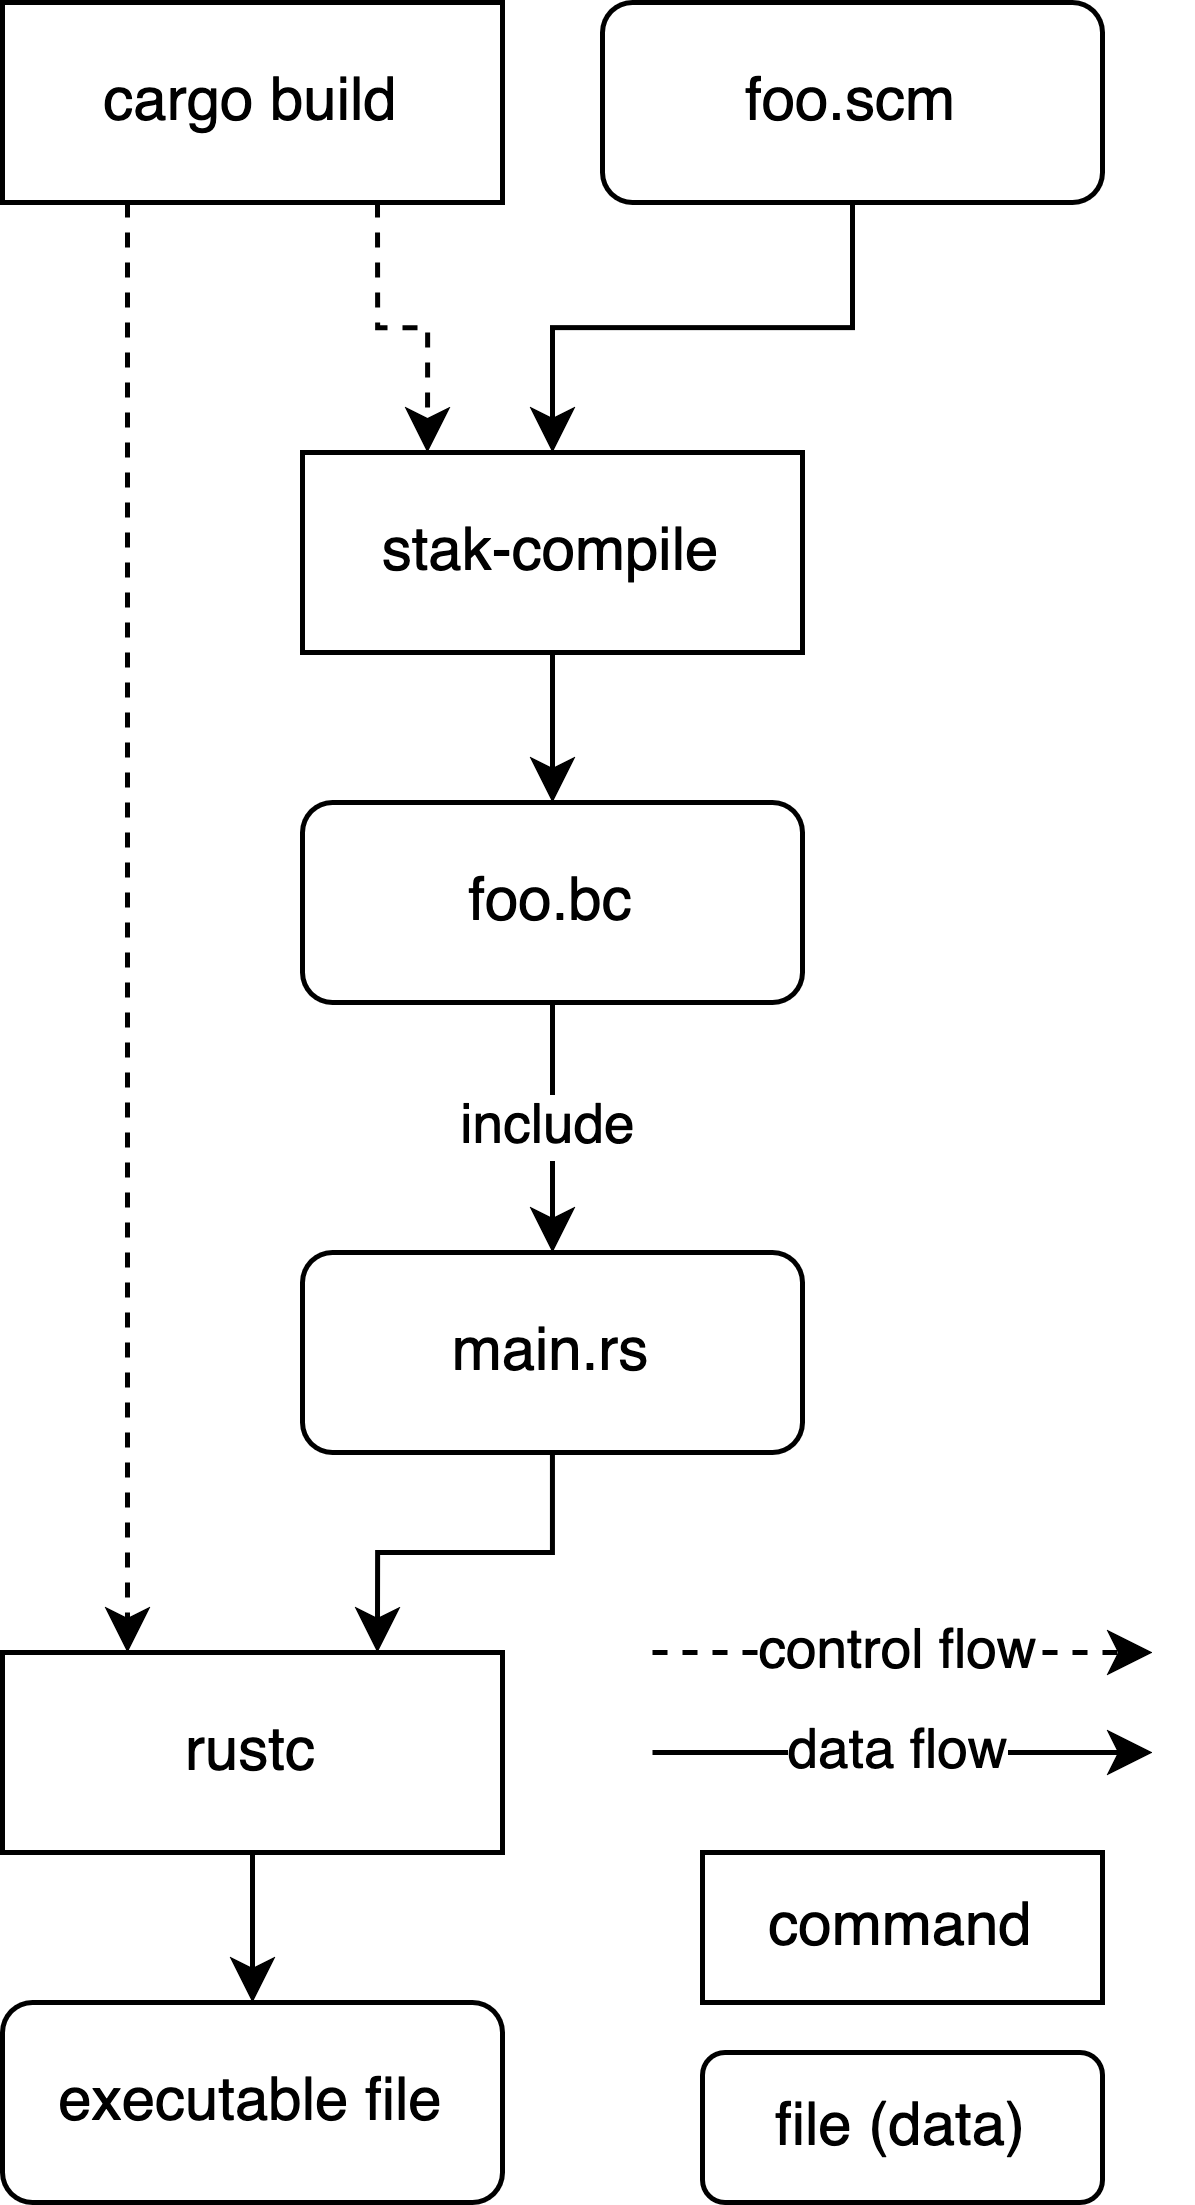

The diagram above was exported from draw.io. Its source (the exported page's mxGraphModel, read from the mxfile embedded in the PNG):
<mxGraphModel dx="558" dy="366" grid="1" gridSize="10" guides="1" tooltips="1" connect="1" arrows="1" fold="1" page="1" pageScale="1" pageWidth="850" pageHeight="1100" math="0" shadow="0">
  <root>
    <mxCell id="0" />
    <mxCell id="1" parent="0" />
    <mxCell id="yJTYoWO8Eg_gIqgCEfI9-17" style="edgeStyle=orthogonalEdgeStyle;rounded=0;orthogonalLoop=1;jettySize=auto;html=1;exitX=0.25;exitY=1;exitDx=0;exitDy=0;entryX=0.25;entryY=0;entryDx=0;entryDy=0;dashed=1;" edge="1" parent="1" source="yJTYoWO8Eg_gIqgCEfI9-1" target="yJTYoWO8Eg_gIqgCEfI9-5">
      <mxGeometry relative="1" as="geometry" />
    </mxCell>
    <mxCell id="yJTYoWO8Eg_gIqgCEfI9-22" style="edgeStyle=orthogonalEdgeStyle;rounded=0;orthogonalLoop=1;jettySize=auto;html=1;exitX=0.75;exitY=1;exitDx=0;exitDy=0;entryX=0.25;entryY=0;entryDx=0;entryDy=0;dashed=1;" edge="1" parent="1" source="yJTYoWO8Eg_gIqgCEfI9-1" target="yJTYoWO8Eg_gIqgCEfI9-2">
      <mxGeometry relative="1" as="geometry" />
    </mxCell>
    <mxCell id="yJTYoWO8Eg_gIqgCEfI9-1" value="cargo build" style="rounded=0;whiteSpace=wrap;html=1;" vertex="1" parent="1">
      <mxGeometry x="320" y="120" width="100" height="40" as="geometry" />
    </mxCell>
    <mxCell id="yJTYoWO8Eg_gIqgCEfI9-10" style="edgeStyle=orthogonalEdgeStyle;rounded=0;orthogonalLoop=1;jettySize=auto;html=1;exitX=0.5;exitY=1;exitDx=0;exitDy=0;entryX=0.5;entryY=0;entryDx=0;entryDy=0;" edge="1" parent="1" source="yJTYoWO8Eg_gIqgCEfI9-2" target="yJTYoWO8Eg_gIqgCEfI9-9">
      <mxGeometry relative="1" as="geometry" />
    </mxCell>
    <mxCell id="yJTYoWO8Eg_gIqgCEfI9-2" value="&lt;div&gt;stak-compile&lt;/div&gt;" style="rounded=0;whiteSpace=wrap;html=1;" vertex="1" parent="1">
      <mxGeometry x="380" y="210" width="100" height="40" as="geometry" />
    </mxCell>
    <mxCell id="yJTYoWO8Eg_gIqgCEfI9-21" style="edgeStyle=orthogonalEdgeStyle;rounded=0;orthogonalLoop=1;jettySize=auto;html=1;exitX=0.5;exitY=1;exitDx=0;exitDy=0;entryX=0.5;entryY=0;entryDx=0;entryDy=0;" edge="1" parent="1" source="yJTYoWO8Eg_gIqgCEfI9-3" target="yJTYoWO8Eg_gIqgCEfI9-2">
      <mxGeometry relative="1" as="geometry" />
    </mxCell>
    <mxCell id="yJTYoWO8Eg_gIqgCEfI9-3" value="foo.scm" style="rounded=1;whiteSpace=wrap;html=1;glass=0;shadow=0;" vertex="1" parent="1">
      <mxGeometry x="440" y="120" width="100" height="40" as="geometry" />
    </mxCell>
    <mxCell id="yJTYoWO8Eg_gIqgCEfI9-13" style="edgeStyle=orthogonalEdgeStyle;rounded=0;orthogonalLoop=1;jettySize=auto;html=1;exitX=0.5;exitY=1;exitDx=0;exitDy=0;entryX=0.75;entryY=0;entryDx=0;entryDy=0;" edge="1" parent="1" source="yJTYoWO8Eg_gIqgCEfI9-4" target="yJTYoWO8Eg_gIqgCEfI9-5">
      <mxGeometry relative="1" as="geometry" />
    </mxCell>
    <mxCell id="yJTYoWO8Eg_gIqgCEfI9-4" value="main.rs" style="rounded=1;whiteSpace=wrap;html=1;glass=0;shadow=0;" vertex="1" parent="1">
      <mxGeometry x="380" y="370" width="100" height="40" as="geometry" />
    </mxCell>
    <mxCell id="yJTYoWO8Eg_gIqgCEfI9-20" style="edgeStyle=orthogonalEdgeStyle;rounded=0;orthogonalLoop=1;jettySize=auto;html=1;exitX=0.5;exitY=1;exitDx=0;exitDy=0;entryX=0.5;entryY=0;entryDx=0;entryDy=0;" edge="1" parent="1" source="yJTYoWO8Eg_gIqgCEfI9-5" target="yJTYoWO8Eg_gIqgCEfI9-19">
      <mxGeometry relative="1" as="geometry" />
    </mxCell>
    <mxCell id="yJTYoWO8Eg_gIqgCEfI9-5" value="&lt;div&gt;rustc&lt;/div&gt;" style="rounded=0;whiteSpace=wrap;html=1;glass=0;shadow=0;" vertex="1" parent="1">
      <mxGeometry x="320" y="450" width="100" height="40" as="geometry" />
    </mxCell>
    <mxCell id="yJTYoWO8Eg_gIqgCEfI9-14" style="edgeStyle=orthogonalEdgeStyle;rounded=0;orthogonalLoop=1;jettySize=auto;html=1;exitX=0.5;exitY=1;exitDx=0;exitDy=0;entryX=0.5;entryY=0;entryDx=0;entryDy=0;" edge="1" parent="1" source="yJTYoWO8Eg_gIqgCEfI9-9" target="yJTYoWO8Eg_gIqgCEfI9-4">
      <mxGeometry relative="1" as="geometry" />
    </mxCell>
    <mxCell id="yJTYoWO8Eg_gIqgCEfI9-16" value="include" style="edgeLabel;html=1;align=center;verticalAlign=middle;resizable=0;points=[];" vertex="1" connectable="0" parent="yJTYoWO8Eg_gIqgCEfI9-14">
      <mxGeometry x="-0.0143" y="-1" relative="1" as="geometry">
        <mxPoint as="offset" />
      </mxGeometry>
    </mxCell>
    <mxCell id="yJTYoWO8Eg_gIqgCEfI9-9" value="&lt;div&gt;foo.bc&lt;/div&gt;" style="rounded=1;whiteSpace=wrap;html=1;glass=0;shadow=0;" vertex="1" parent="1">
      <mxGeometry x="380" y="280" width="100" height="40" as="geometry" />
    </mxCell>
    <mxCell id="yJTYoWO8Eg_gIqgCEfI9-19" value="executable file" style="rounded=1;whiteSpace=wrap;html=1;glass=0;shadow=0;" vertex="1" parent="1">
      <mxGeometry x="320" y="520" width="100" height="40" as="geometry" />
    </mxCell>
    <mxCell id="yJTYoWO8Eg_gIqgCEfI9-23" value="" style="endArrow=classic;html=1;rounded=0;dashed=1;" edge="1" parent="1">
      <mxGeometry width="50" height="50" relative="1" as="geometry">
        <mxPoint x="450" y="450" as="sourcePoint" />
        <mxPoint x="550" y="450" as="targetPoint" />
      </mxGeometry>
    </mxCell>
    <mxCell id="yJTYoWO8Eg_gIqgCEfI9-26" value="control flow" style="edgeLabel;html=1;align=center;verticalAlign=middle;resizable=0;points=[];" vertex="1" connectable="0" parent="yJTYoWO8Eg_gIqgCEfI9-23">
      <mxGeometry x="-0.0171" relative="1" as="geometry">
        <mxPoint as="offset" />
      </mxGeometry>
    </mxCell>
    <mxCell id="yJTYoWO8Eg_gIqgCEfI9-27" value="" style="endArrow=classic;html=1;rounded=0;" edge="1" parent="1">
      <mxGeometry width="50" height="50" relative="1" as="geometry">
        <mxPoint x="450" y="470" as="sourcePoint" />
        <mxPoint x="550" y="470" as="targetPoint" />
      </mxGeometry>
    </mxCell>
    <mxCell id="yJTYoWO8Eg_gIqgCEfI9-28" value="data flow" style="edgeLabel;html=1;align=center;verticalAlign=middle;resizable=0;points=[];" vertex="1" connectable="0" parent="yJTYoWO8Eg_gIqgCEfI9-27">
      <mxGeometry x="-0.0171" relative="1" as="geometry">
        <mxPoint as="offset" />
      </mxGeometry>
    </mxCell>
    <mxCell id="yJTYoWO8Eg_gIqgCEfI9-29" value="file (data)" style="rounded=1;whiteSpace=wrap;html=1;" vertex="1" parent="1">
      <mxGeometry x="460" y="530" width="80" height="30" as="geometry" />
    </mxCell>
    <mxCell id="yJTYoWO8Eg_gIqgCEfI9-30" value="command" style="rounded=0;whiteSpace=wrap;html=1;" vertex="1" parent="1">
      <mxGeometry x="460" y="490" width="80" height="30" as="geometry" />
    </mxCell>
  </root>
</mxGraphModel>